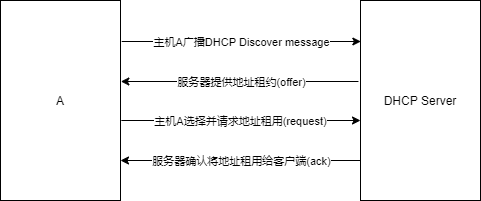

The diagram above was exported from draw.io. Its source (the exported page's mxGraphModel, read from the mxfile embedded in the PNG):
<mxGraphModel dx="1038" dy="604" grid="1" gridSize="10" guides="1" tooltips="1" connect="1" arrows="1" fold="1" page="1" pageScale="1" pageWidth="827" pageHeight="1169" math="0" shadow="0">
  <root>
    <mxCell id="0" />
    <mxCell id="1" parent="0" />
    <mxCell id="nDyszrBcBWNfCDJOItA3-1" value="A" style="rounded=0;whiteSpace=wrap;html=1;" vertex="1" parent="1">
      <mxGeometry x="120" y="120" width="120" height="200" as="geometry" />
    </mxCell>
    <mxCell id="nDyszrBcBWNfCDJOItA3-2" value="DHCP Server" style="rounded=0;whiteSpace=wrap;html=1;" vertex="1" parent="1">
      <mxGeometry x="480" y="120" width="120" height="200" as="geometry" />
    </mxCell>
    <mxCell id="nDyszrBcBWNfCDJOItA3-3" value="" style="endArrow=classic;html=1;entryX=0.003;entryY=0.205;entryDx=0;entryDy=0;entryPerimeter=0;exitX=1.01;exitY=0.205;exitDx=0;exitDy=0;exitPerimeter=0;" edge="1" parent="1" source="nDyszrBcBWNfCDJOItA3-1" target="nDyszrBcBWNfCDJOItA3-2">
      <mxGeometry width="50" height="50" relative="1" as="geometry">
        <mxPoint x="240" y="180" as="sourcePoint" />
        <mxPoint x="290" y="130" as="targetPoint" />
      </mxGeometry>
    </mxCell>
    <mxCell id="nDyszrBcBWNfCDJOItA3-4" value="主机A广播DHCP Discover message" style="edgeLabel;html=1;align=center;verticalAlign=middle;resizable=0;points=[];" vertex="1" connectable="0" parent="nDyszrBcBWNfCDJOItA3-3">
      <mxGeometry x="-0.3929" relative="1" as="geometry">
        <mxPoint x="45.8" as="offset" />
      </mxGeometry>
    </mxCell>
    <mxCell id="nDyszrBcBWNfCDJOItA3-5" value="" style="endArrow=classic;html=1;entryX=1.003;entryY=0.405;entryDx=0;entryDy=0;entryPerimeter=0;exitX=-0.017;exitY=0.405;exitDx=0;exitDy=0;exitPerimeter=0;" edge="1" parent="1" source="nDyszrBcBWNfCDJOItA3-2" target="nDyszrBcBWNfCDJOItA3-1">
      <mxGeometry width="50" height="50" relative="1" as="geometry">
        <mxPoint x="320" y="260" as="sourcePoint" />
        <mxPoint x="370" y="210" as="targetPoint" />
      </mxGeometry>
    </mxCell>
    <mxCell id="nDyszrBcBWNfCDJOItA3-6" value="服务器提供地址租约(offer)" style="edgeLabel;html=1;align=center;verticalAlign=middle;resizable=0;points=[];" vertex="1" connectable="0" parent="nDyszrBcBWNfCDJOItA3-5">
      <mxGeometry x="0.1377" relative="1" as="geometry">
        <mxPoint x="17.04" as="offset" />
      </mxGeometry>
    </mxCell>
    <mxCell id="nDyszrBcBWNfCDJOItA3-7" value="" style="endArrow=classic;html=1;entryX=0.003;entryY=0.205;entryDx=0;entryDy=0;entryPerimeter=0;exitX=1.01;exitY=0.205;exitDx=0;exitDy=0;exitPerimeter=0;" edge="1" parent="1">
      <mxGeometry width="50" height="50" relative="1" as="geometry">
        <mxPoint x="240.84000000000003" y="240" as="sourcePoint" />
        <mxPoint x="479.9999999999999" y="240" as="targetPoint" />
      </mxGeometry>
    </mxCell>
    <mxCell id="nDyszrBcBWNfCDJOItA3-8" value="主机A选择并请求地址租用(request)" style="edgeLabel;html=1;align=center;verticalAlign=middle;resizable=0;points=[];" vertex="1" connectable="0" parent="nDyszrBcBWNfCDJOItA3-7">
      <mxGeometry x="-0.3929" relative="1" as="geometry">
        <mxPoint x="45.8" as="offset" />
      </mxGeometry>
    </mxCell>
    <mxCell id="nDyszrBcBWNfCDJOItA3-9" value="" style="endArrow=classic;html=1;entryX=1.003;entryY=0.405;entryDx=0;entryDy=0;entryPerimeter=0;" edge="1" parent="1">
      <mxGeometry width="50" height="50" relative="1" as="geometry">
        <mxPoint x="480" y="280" as="sourcePoint" />
        <mxPoint x="239.9999999999999" y="280" as="targetPoint" />
      </mxGeometry>
    </mxCell>
    <mxCell id="nDyszrBcBWNfCDJOItA3-10" value="服务器确认将地址租用给客户端(ack)" style="edgeLabel;html=1;align=center;verticalAlign=middle;resizable=0;points=[];" vertex="1" connectable="0" parent="nDyszrBcBWNfCDJOItA3-9">
      <mxGeometry x="0.1377" relative="1" as="geometry">
        <mxPoint x="17.04" as="offset" />
      </mxGeometry>
    </mxCell>
  </root>
</mxGraphModel>